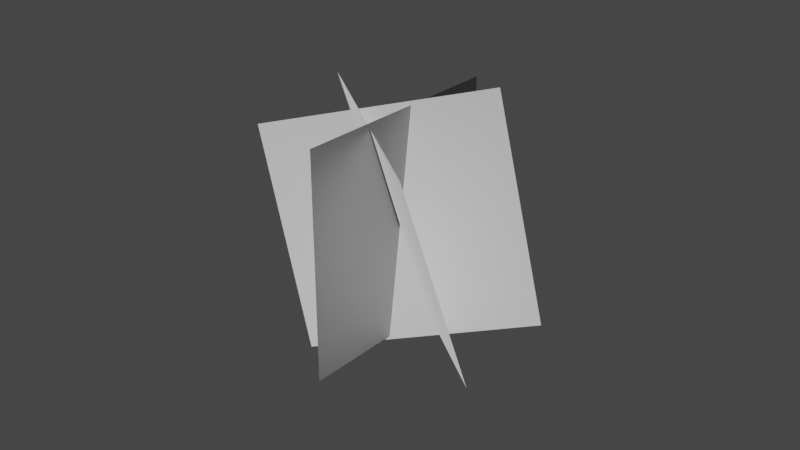 # Source: grass_object_vertex_edit.blend  (saved by Blender 2.81.16; exported with 4.5.12 LTS)
import bpy
from mathutils import Matrix  # noqa: F401  (used for matrix-valued properties, if any)

bpy.ops.wm.read_factory_settings(use_empty=True)
scene = bpy.context.scene
scene.name = 'Scene'

# ---- collections
col_collection = bpy.data.collections.new('Collection'); scene.collection.children.link(col_collection)

# ---- world
world_world = bpy.data.worlds.new('World'); scene.world = world_world
world_world.use_nodes = True; world_world.node_tree.nodes.clear()
_N = world_world.node_tree.nodes; _L = world_world.node_tree.links
n0 = _N.new('ShaderNodeOutputWorld'); n0.name = 'World Output'; n0.location = (300, 300)
n1 = _N.new('ShaderNodeBackground'); n1.name = 'Background'; n1.location = (10, 300)
n1.inputs[0].default_value = (0.05088, 0.05088, 0.05088, 1.0)
_L.new(n1.outputs[0], n0.inputs[0])
n0.is_active_output = True
world_world.color = (0.05088, 0.05088, 0.05088)
world_world.use_sun_shadow = False
world_world.sun_shadow_jitter_overblur = 0.0

# ---- meshes
me_plane_002 = bpy.data.meshes.new('Plane.002')
me_plane_002.from_pydata([(-0.9469, -0.6513, -0.2929), (1.053, -0.6513, -0.2929), (-0.9469, 1.349, -0.2929), (1.053, 1.349, -0.2929), (-0.4604, -0.8752, -0.7811), (0.6858, -0.34, 0.768), (-0.5796, 1.037, -1.354), (0.5666, 1.573, 0.1954), (-0.09434, -0.5915, 0.7532), (0.7283, -0.6213, -1.07), (-0.6221, 1.319, 0.4838), (0.2006, 1.289, -1.339)], [], [(0, 2, 3, 1), (4, 6, 7, 5), (8, 10, 11, 9)])
_uv = me_plane_002.uv_layers.new(name='UVMap')
_uv.uv.foreach_set('vector', [0.0, 0.0, 0.0, 1.0, 1.0, 1.0, 1.0, 0.0, 0.0, 0.0, 0.0, 1.0, 1.0, 1.0, 1.0, 0.0, 0.0, 0.0, 0.0, 1.0, 1.0, 1.0, 1.0, 0.0])
me_plane_002.use_remesh_preserve_volume = False
me_plane_002.use_remesh_preserve_attributes = False
me_plane_002.use_mirror_vertex_groups = False
me_plane_002.update()
me_plane_002.normals_split_custom_set([tuple(v) for v in zip(*[iter([-0.5977, -0.2921, -0.7466, -0.6156, -0.1729, -0.7689, -0.5263, -0.1866, -0.8296, -0.5086, -0.3136, -0.8018, -0.5621, -0.3031, -0.7695, -0.5677, -0.1849, -0.8022, -0.5666, -0.1733, -0.8056, -0.5605, -0.308, -0.7687, -0.5928, -0.3137, -0.7417, -0.6264, -0.1842, -0.7574, -0.5359, -0.1747, -0.826, -0.504, -0.2962, -0.8113])] * 3)])

# ---- objects
ob_plane_002 = bpy.data.objects.new('Plane.002', me_plane_002)

# ---- transforms, parenting, visibility, modifiers, constraints
ob_plane_002.location = (0.0, 7.451e-09, -5.96e-08)
ob_plane_002.rotation_euler = (1.862, 0.05962, 5.672)
ob_plane_002.lineart.crease_threshold = 0.0

# ---- collection membership
col_collection.objects.link(ob_plane_002)

# ---- scene / render settings (as saved in the file)
scene.frame_start = 1; scene.frame_end = 250; scene.frame_set(1)
scene.render.engine = 'BLENDER_EEVEE_NEXT'
scene.cycles.use_denoising = False
scene.cycles.samples = 128
scene.cycles.sampling_pattern = 'TABULATED_SOBOL'
scene.cycles.use_adaptive_sampling = False
scene.cycles.use_light_tree = False
scene.view_settings.view_transform = 'Filmic'
bpy.context.view_layer.update()

# ---- added for rendering (the .blend has no active camera and no usable light): camera, sun
cam_auto = bpy.data.cameras.new('AutoCamera')
cam_auto.lens = 50.0
cam_auto.sensor_width = 36.0
cam_auto.clip_end = 1000.0
ob_auto_camera = bpy.data.objects.new('AutoCamera', cam_auto)
scene.collection.objects.link(ob_auto_camera)
ob_auto_camera.location = (5.31948, -6.07934, 4.53576)
ob_auto_camera.rotation_euler = (1.09748, -7.21219e-08, 0.694738)
scene.camera = ob_auto_camera
light_auto_sun = bpy.data.lights.new('AutoSun', 'SUN')
light_auto_sun.energy = 3.0
light_auto_sun.angle = 0.0523599
ob_auto_sun = bpy.data.objects.new('AutoSun', light_auto_sun)
scene.collection.objects.link(ob_auto_sun)
ob_auto_sun.rotation_euler = (0.872665, 0.174533, 0.523599)
bpy.context.view_layer.update()
